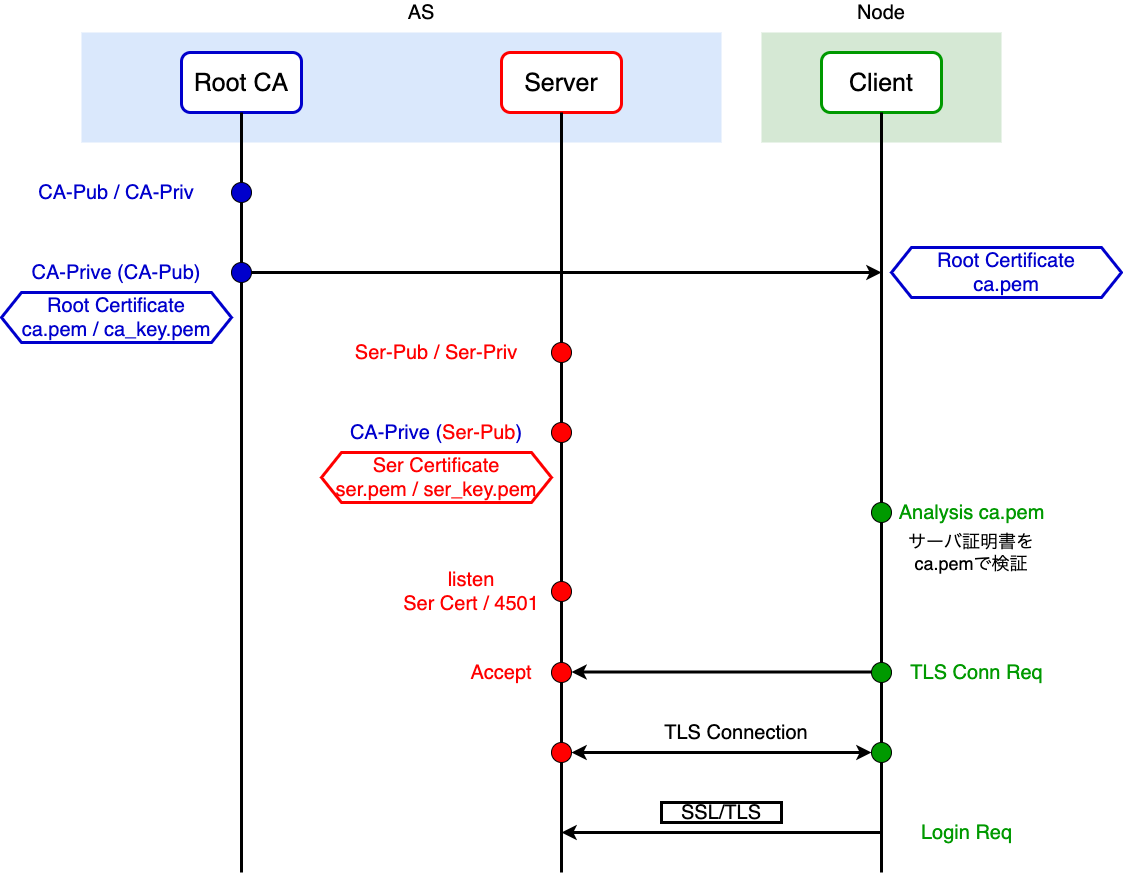

The diagram above was exported from draw.io. Its source (the exported page's mxGraphModel, read from the mxfile embedded in the PNG):
<mxGraphModel dx="2466" dy="1034" grid="1" gridSize="10" guides="1" tooltips="1" connect="1" arrows="1" fold="1" page="1" pageScale="1" pageWidth="827" pageHeight="1169" math="0" shadow="0">
  <root>
    <mxCell id="0" />
    <mxCell id="1" parent="0" />
    <mxCell id="nOTob6cjaO0Phq8m15F2-58" value="" style="rounded=0;whiteSpace=wrap;html=1;strokeWidth=3;fillColor=#d5e8d4;strokeColor=none;" parent="1" vertex="1">
      <mxGeometry x="560" y="40" width="240" height="110" as="geometry" />
    </mxCell>
    <mxCell id="nOTob6cjaO0Phq8m15F2-57" value="" style="rounded=0;whiteSpace=wrap;html=1;strokeWidth=3;fillColor=#dae8fc;strokeColor=none;" parent="1" vertex="1">
      <mxGeometry x="-120" y="40" width="640" height="110" as="geometry" />
    </mxCell>
    <mxCell id="nOTob6cjaO0Phq8m15F2-1" value="&lt;font style=&quot;font-size: 25px&quot;&gt;Root CA&lt;/font&gt;" style="rounded=1;whiteSpace=wrap;html=1;strokeColor=#0000CC;strokeWidth=3;" parent="1" vertex="1">
      <mxGeometry x="-20" y="60" width="120" height="60" as="geometry" />
    </mxCell>
    <mxCell id="nOTob6cjaO0Phq8m15F2-2" value="&lt;span style=&quot;font-size: 25px&quot;&gt;Server&lt;/span&gt;" style="rounded=1;whiteSpace=wrap;html=1;strokeColor=#FF0000;strokeWidth=3;" parent="1" vertex="1">
      <mxGeometry x="300" y="60" width="120" height="60" as="geometry" />
    </mxCell>
    <mxCell id="nOTob6cjaO0Phq8m15F2-3" value="&lt;span style=&quot;font-size: 25px&quot;&gt;Client&lt;/span&gt;" style="rounded=1;whiteSpace=wrap;html=1;strokeColor=#009900;strokeWidth=3;" parent="1" vertex="1">
      <mxGeometry x="620" y="60" width="120" height="60" as="geometry" />
    </mxCell>
    <mxCell id="nOTob6cjaO0Phq8m15F2-8" value="" style="endArrow=none;html=1;strokeWidth=3;entryX=0.5;entryY=1;entryDx=0;entryDy=0;startArrow=none;" parent="1" source="nOTob6cjaO0Phq8m15F2-11" target="nOTob6cjaO0Phq8m15F2-1" edge="1">
      <mxGeometry width="50" height="50" relative="1" as="geometry">
        <mxPoint x="40" y="720" as="sourcePoint" />
        <mxPoint x="440" y="430" as="targetPoint" />
      </mxGeometry>
    </mxCell>
    <mxCell id="nOTob6cjaO0Phq8m15F2-9" value="&lt;font style=&quot;font-size: 20px&quot;&gt;CA-Pub / CA-Priv&lt;/font&gt;" style="text;html=1;strokeColor=none;fillColor=none;align=center;verticalAlign=middle;whiteSpace=wrap;rounded=0;fontColor=#0000CC;" parent="1" vertex="1">
      <mxGeometry x="-200" y="190" width="230" height="20" as="geometry" />
    </mxCell>
    <mxCell id="nOTob6cjaO0Phq8m15F2-11" value="" style="ellipse;whiteSpace=wrap;html=1;aspect=fixed;fillColor=#0000CC;" parent="1" vertex="1">
      <mxGeometry x="30" y="190" width="20" height="20" as="geometry" />
    </mxCell>
    <mxCell id="nOTob6cjaO0Phq8m15F2-12" value="" style="endArrow=none;html=1;strokeWidth=3;entryX=0.5;entryY=1;entryDx=0;entryDy=0;" parent="1" target="nOTob6cjaO0Phq8m15F2-11" edge="1">
      <mxGeometry width="50" height="50" relative="1" as="geometry">
        <mxPoint x="40" y="880" as="sourcePoint" />
        <mxPoint x="40" y="120" as="targetPoint" />
      </mxGeometry>
    </mxCell>
    <mxCell id="nOTob6cjaO0Phq8m15F2-13" value="&lt;font style=&quot;font-size: 20px&quot;&gt;CA-Prive (CA-Pub)&lt;/font&gt;" style="text;html=1;strokeColor=none;fillColor=none;align=center;verticalAlign=middle;whiteSpace=wrap;rounded=0;fontColor=#0000CC;" parent="1" vertex="1">
      <mxGeometry x="-200" y="270" width="230" height="20" as="geometry" />
    </mxCell>
    <mxCell id="nOTob6cjaO0Phq8m15F2-14" value="" style="ellipse;whiteSpace=wrap;html=1;aspect=fixed;fillColor=#0000CC;" parent="1" vertex="1">
      <mxGeometry x="30" y="270" width="20" height="20" as="geometry" />
    </mxCell>
    <mxCell id="nOTob6cjaO0Phq8m15F2-15" value="&lt;font style=&quot;font-size: 20px&quot;&gt;Root Certificate&lt;br&gt;ca.pem / ca_key.pem&lt;br&gt;&lt;/font&gt;" style="shape=hexagon;perimeter=hexagonPerimeter2;whiteSpace=wrap;html=1;fixedSize=1;fontColor=#0000CC;fillColor=#FFFFFF;strokeColor=#0000CC;strokeWidth=3;" parent="1" vertex="1">
      <mxGeometry x="-200" y="300" width="230" height="50" as="geometry" />
    </mxCell>
    <mxCell id="nOTob6cjaO0Phq8m15F2-16" value="" style="endArrow=none;html=1;strokeWidth=3;entryX=0.5;entryY=1;entryDx=0;entryDy=0;" parent="1" edge="1">
      <mxGeometry width="50" height="50" relative="1" as="geometry">
        <mxPoint x="360" y="880" as="sourcePoint" />
        <mxPoint x="360" y="120" as="targetPoint" />
      </mxGeometry>
    </mxCell>
    <mxCell id="nOTob6cjaO0Phq8m15F2-18" value="" style="endArrow=none;html=1;strokeWidth=3;entryX=0.5;entryY=1;entryDx=0;entryDy=0;" parent="1" edge="1">
      <mxGeometry width="50" height="50" relative="1" as="geometry">
        <mxPoint x="680" y="880" as="sourcePoint" />
        <mxPoint x="680" y="120" as="targetPoint" />
      </mxGeometry>
    </mxCell>
    <mxCell id="nOTob6cjaO0Phq8m15F2-19" value="" style="endArrow=classic;html=1;fontColor=#0000CC;strokeWidth=3;" parent="1" edge="1">
      <mxGeometry width="50" height="50" relative="1" as="geometry">
        <mxPoint x="50" y="280" as="sourcePoint" />
        <mxPoint x="680" y="280" as="targetPoint" />
      </mxGeometry>
    </mxCell>
    <mxCell id="nOTob6cjaO0Phq8m15F2-20" value="&lt;font style=&quot;font-size: 20px&quot;&gt;Root Certificate&lt;br&gt;ca.pem&lt;br&gt;&lt;/font&gt;" style="shape=hexagon;perimeter=hexagonPerimeter2;whiteSpace=wrap;html=1;fixedSize=1;fontColor=#0000CC;fillColor=#FFFFFF;strokeColor=#0000CC;strokeWidth=3;" parent="1" vertex="1">
      <mxGeometry x="690" y="255" width="230" height="50" as="geometry" />
    </mxCell>
    <mxCell id="nOTob6cjaO0Phq8m15F2-26" value="" style="ellipse;whiteSpace=wrap;html=1;aspect=fixed;fillColor=#FF0000;" parent="1" vertex="1">
      <mxGeometry x="350" y="350" width="20" height="20" as="geometry" />
    </mxCell>
    <mxCell id="nOTob6cjaO0Phq8m15F2-27" value="" style="ellipse;whiteSpace=wrap;html=1;aspect=fixed;fillColor=#FF0000;" parent="1" vertex="1">
      <mxGeometry x="350" y="430" width="20" height="20" as="geometry" />
    </mxCell>
    <mxCell id="nOTob6cjaO0Phq8m15F2-28" value="&lt;font style=&quot;font-size: 20px&quot; color=&quot;#ff0000&quot;&gt;Ser-Pub / Ser-Priv&lt;/font&gt;" style="text;html=1;strokeColor=none;fillColor=none;align=center;verticalAlign=middle;whiteSpace=wrap;rounded=0;fontColor=#0000CC;" parent="1" vertex="1">
      <mxGeometry x="120" y="350" width="230" height="20" as="geometry" />
    </mxCell>
    <mxCell id="nOTob6cjaO0Phq8m15F2-29" value="&lt;font style=&quot;font-size: 20px&quot;&gt;CA-Prive (&lt;font color=&quot;#ff0000&quot;&gt;Ser-Pub&lt;/font&gt;)&lt;/font&gt;" style="text;html=1;strokeColor=none;fillColor=none;align=center;verticalAlign=middle;whiteSpace=wrap;rounded=0;fontColor=#0000CC;" parent="1" vertex="1">
      <mxGeometry x="120" y="430" width="230" height="20" as="geometry" />
    </mxCell>
    <mxCell id="nOTob6cjaO0Phq8m15F2-30" value="&lt;font style=&quot;font-size: 20px&quot;&gt;&lt;font color=&quot;#ff0000&quot;&gt;Ser Certificate&lt;/font&gt;&lt;br&gt;&lt;font color=&quot;#ff0000&quot;&gt;ser.pem / ser_key.pem&lt;/font&gt;&lt;br&gt;&lt;/font&gt;" style="shape=hexagon;perimeter=hexagonPerimeter2;whiteSpace=wrap;html=1;fixedSize=1;fontColor=#0000CC;fillColor=#FFFFFF;strokeWidth=3;strokeColor=#FF0000;" parent="1" vertex="1">
      <mxGeometry x="120" y="460" width="230" height="50" as="geometry" />
    </mxCell>
    <mxCell id="nOTob6cjaO0Phq8m15F2-33" value="&lt;font style=&quot;font-size: 20px&quot; color=&quot;#009900&quot;&gt;Analysis ca.pem&lt;/font&gt;" style="text;html=1;align=center;verticalAlign=middle;resizable=0;points=[];autosize=1;strokeColor=none;fontColor=#0000CC;" parent="1" vertex="1">
      <mxGeometry x="690" y="510" width="160" height="20" as="geometry" />
    </mxCell>
    <mxCell id="nOTob6cjaO0Phq8m15F2-35" value="" style="endArrow=classic;html=1;fontColor=#0000CC;strokeWidth=3;" parent="1" edge="1">
      <mxGeometry width="50" height="50" relative="1" as="geometry">
        <mxPoint x="690" y="679.5" as="sourcePoint" />
        <mxPoint x="370" y="679.5" as="targetPoint" />
      </mxGeometry>
    </mxCell>
    <mxCell id="nOTob6cjaO0Phq8m15F2-31" value="" style="ellipse;whiteSpace=wrap;html=1;aspect=fixed;fillColor=#009900;" parent="1" vertex="1">
      <mxGeometry x="670" y="510" width="20" height="20" as="geometry" />
    </mxCell>
    <mxCell id="nOTob6cjaO0Phq8m15F2-38" value="&lt;font color=&quot;#ff0000&quot;&gt;&lt;span style=&quot;font-size: 20px&quot;&gt;listen&lt;br&gt;Ser Cert / 4501&lt;br&gt;&lt;/span&gt;&lt;/font&gt;" style="text;html=1;strokeColor=none;fillColor=none;align=center;verticalAlign=middle;whiteSpace=wrap;rounded=0;fontColor=#0000CC;" parent="1" vertex="1">
      <mxGeometry x="180" y="589" width="180" height="20" as="geometry" />
    </mxCell>
    <mxCell id="nOTob6cjaO0Phq8m15F2-34" value="" style="ellipse;whiteSpace=wrap;html=1;aspect=fixed;fillColor=#FF0000;" parent="1" vertex="1">
      <mxGeometry x="350" y="589" width="20" height="20" as="geometry" />
    </mxCell>
    <mxCell id="nOTob6cjaO0Phq8m15F2-41" value="" style="ellipse;whiteSpace=wrap;html=1;aspect=fixed;fillColor=#FF0000;" parent="1" vertex="1">
      <mxGeometry x="350" y="670" width="20" height="20" as="geometry" />
    </mxCell>
    <mxCell id="nOTob6cjaO0Phq8m15F2-42" value="&lt;font color=&quot;#ff0000&quot;&gt;&lt;span style=&quot;font-size: 20px&quot;&gt;Accept&lt;br&gt;&lt;/span&gt;&lt;/font&gt;" style="text;html=1;strokeColor=none;fillColor=none;align=center;verticalAlign=middle;whiteSpace=wrap;rounded=0;fontColor=#0000CC;" parent="1" vertex="1">
      <mxGeometry x="240" y="670" width="120" height="20" as="geometry" />
    </mxCell>
    <mxCell id="nOTob6cjaO0Phq8m15F2-44" value="" style="ellipse;whiteSpace=wrap;html=1;aspect=fixed;fillColor=#009900;" parent="1" vertex="1">
      <mxGeometry x="670" y="670" width="20" height="20" as="geometry" />
    </mxCell>
    <mxCell id="nOTob6cjaO0Phq8m15F2-46" value="&lt;font color=&quot;#009900&quot;&gt;&lt;span style=&quot;font-size: 20px&quot;&gt;TLS Conn Req&lt;/span&gt;&lt;/font&gt;" style="text;html=1;align=center;verticalAlign=middle;resizable=0;points=[];autosize=1;strokeColor=none;fontColor=#0000CC;" parent="1" vertex="1">
      <mxGeometry x="700" y="670" width="150" height="20" as="geometry" />
    </mxCell>
    <mxCell id="nOTob6cjaO0Phq8m15F2-47" value="" style="ellipse;whiteSpace=wrap;html=1;aspect=fixed;fillColor=#FF0000;" parent="1" vertex="1">
      <mxGeometry x="350" y="750" width="20" height="20" as="geometry" />
    </mxCell>
    <mxCell id="nOTob6cjaO0Phq8m15F2-48" value="" style="ellipse;whiteSpace=wrap;html=1;aspect=fixed;fillColor=#009900;" parent="1" vertex="1">
      <mxGeometry x="670" y="750" width="20" height="20" as="geometry" />
    </mxCell>
    <mxCell id="nOTob6cjaO0Phq8m15F2-49" value="&lt;span style=&quot;font-size: 20px&quot;&gt;&lt;font color=&quot;#000000&quot;&gt;TLS Connection&lt;/font&gt;&lt;br&gt;&lt;/span&gt;" style="text;html=1;strokeColor=none;fillColor=none;align=center;verticalAlign=middle;whiteSpace=wrap;rounded=0;fontColor=#0000CC;" parent="1" vertex="1">
      <mxGeometry x="300" y="730" width="470" height="20" as="geometry" />
    </mxCell>
    <mxCell id="nOTob6cjaO0Phq8m15F2-51" value="" style="endArrow=classic;startArrow=classic;html=1;fontColor=#0000CC;strokeWidth=3;" parent="1" edge="1">
      <mxGeometry width="50" height="50" relative="1" as="geometry">
        <mxPoint x="370" y="760" as="sourcePoint" />
        <mxPoint x="670" y="760" as="targetPoint" />
      </mxGeometry>
    </mxCell>
    <mxCell id="nOTob6cjaO0Phq8m15F2-52" value="" style="endArrow=classic;html=1;fontColor=#0000CC;strokeWidth=3;" parent="1" edge="1">
      <mxGeometry width="50" height="50" relative="1" as="geometry">
        <mxPoint x="680" y="840" as="sourcePoint" />
        <mxPoint x="360" y="840" as="targetPoint" />
      </mxGeometry>
    </mxCell>
    <mxCell id="nOTob6cjaO0Phq8m15F2-53" value="&lt;font color=&quot;#000000&quot; style=&quot;font-size: 20px&quot;&gt;SSL/TLS&lt;/font&gt;" style="rounded=0;whiteSpace=wrap;html=1;fontColor=#0000CC;strokeWidth=3;fillColor=#FFFFFF;" parent="1" vertex="1">
      <mxGeometry x="460" y="810" width="120" height="20" as="geometry" />
    </mxCell>
    <mxCell id="nOTob6cjaO0Phq8m15F2-54" value="&lt;span style=&quot;font-size: 20px&quot;&gt;&lt;font color=&quot;#009900&quot;&gt;Login Req&lt;/font&gt;&lt;/span&gt;" style="text;html=1;align=center;verticalAlign=middle;resizable=0;points=[];autosize=1;strokeColor=none;fontColor=#0000CC;" parent="1" vertex="1">
      <mxGeometry x="710" y="830" width="110" height="20" as="geometry" />
    </mxCell>
    <mxCell id="nOTob6cjaO0Phq8m15F2-56" value="&lt;font color=&quot;#000000&quot; style=&quot;font-size: 18px&quot;&gt;サーバ証明書をca.pemで検証&lt;/font&gt;" style="text;html=1;strokeColor=none;fillColor=none;align=center;verticalAlign=middle;whiteSpace=wrap;rounded=0;fontColor=#0000CC;" parent="1" vertex="1">
      <mxGeometry x="695" y="550" width="150" height="20" as="geometry" />
    </mxCell>
    <mxCell id="nOTob6cjaO0Phq8m15F2-59" value="&lt;span style=&quot;color: rgb(0 , 0 , 0) ; font-size: 20px&quot;&gt;AS&lt;/span&gt;" style="text;html=1;strokeColor=none;fillColor=none;align=center;verticalAlign=middle;whiteSpace=wrap;rounded=0;fontColor=#0000CC;" parent="1" vertex="1">
      <mxGeometry x="200" y="10" width="40" height="20" as="geometry" />
    </mxCell>
    <mxCell id="nOTob6cjaO0Phq8m15F2-60" value="&lt;font color=&quot;#000000&quot;&gt;&lt;span style=&quot;font-size: 20px&quot;&gt;Node&lt;/span&gt;&lt;/font&gt;" style="text;html=1;strokeColor=none;fillColor=none;align=center;verticalAlign=middle;whiteSpace=wrap;rounded=0;fontColor=#0000CC;" parent="1" vertex="1">
      <mxGeometry x="660" y="10" width="40" height="20" as="geometry" />
    </mxCell>
  </root>
</mxGraphModel>